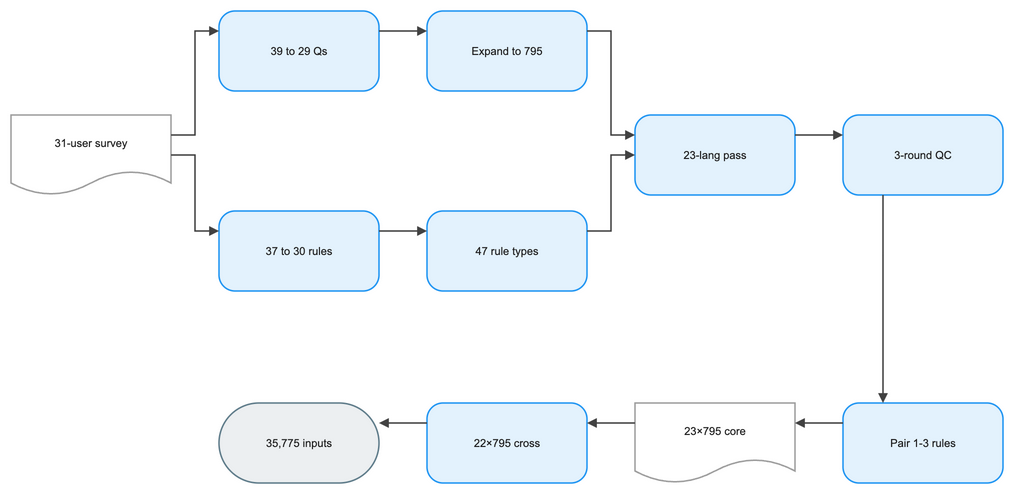

The diagram above was exported from draw.io. Its source (the exported page's mxGraphModel, read from the mxfile embedded in the PNG):
<mxGraphModel dx="1120" dy="720" grid="1" gridSize="8" guides="1" tooltips="1" connect="1" arrows="1" fold="1" page="1" pageScale="1" pageWidth="1072" pageHeight="592" math="1" background="#FFFFFF">
  <root>
    <mxCell id="0" />
    <mxCell id="1" parent="0" />
    <mxCell id="2" value="31-user survey" style="shape=document;boundedLbl=1;html=1;whiteSpace=wrap;fillColor=#FFFFFF;strokeColor=#9E9E9E;strokeWidth=1.5;fontColor=#212121;fontSize=11;fontFamily=Arial, Helvetica, sans-serif;verticalAlign=middle;align=center" vertex="1" parent="1">
      <mxGeometry x="0" y="144" width="160" height="80" as="geometry" />
    </mxCell>
    <mxCell id="3" value="39 to 29 Qs" style="rounded=1;arcSize=20;html=1;whiteSpace=wrap;fillColor=#E3F2FD;strokeColor=#2196F3;strokeWidth=1.5;fontColor=#212121;fontSize=11;fontFamily=Arial, Helvetica, sans-serif;verticalAlign=middle;align=center" vertex="1" parent="1">
      <mxGeometry x="208" y="40" width="160" height="80" as="geometry" />
    </mxCell>
    <mxCell id="4" value="Expand to 795" style="rounded=1;arcSize=20;html=1;whiteSpace=wrap;fillColor=#E3F2FD;strokeColor=#2196F3;strokeWidth=1.5;fontColor=#212121;fontSize=11;fontFamily=Arial, Helvetica, sans-serif;verticalAlign=middle;align=center" vertex="1" parent="1">
      <mxGeometry x="416" y="40" width="160" height="80" as="geometry" />
    </mxCell>
    <mxCell id="5" value="37 to 30 rules" style="rounded=1;arcSize=20;html=1;whiteSpace=wrap;fillColor=#E3F2FD;strokeColor=#2196F3;strokeWidth=1.5;fontColor=#212121;fontSize=11;fontFamily=Arial, Helvetica, sans-serif;verticalAlign=middle;align=center" vertex="1" parent="1">
      <mxGeometry x="208" y="240" width="160" height="80" as="geometry" />
    </mxCell>
    <mxCell id="6" value="47 rule types" style="rounded=1;arcSize=20;html=1;whiteSpace=wrap;fillColor=#E3F2FD;strokeColor=#2196F3;strokeWidth=1.5;fontColor=#212121;fontSize=11;fontFamily=Arial, Helvetica, sans-serif;verticalAlign=middle;align=center" vertex="1" parent="1">
      <mxGeometry x="416" y="240" width="160" height="80" as="geometry" />
    </mxCell>
    <mxCell id="7" value="23-lang pass" style="rounded=1;arcSize=20;html=1;whiteSpace=wrap;fillColor=#E3F2FD;strokeColor=#2196F3;strokeWidth=1.5;fontColor=#212121;fontSize=11;fontFamily=Arial, Helvetica, sans-serif;verticalAlign=middle;align=center" vertex="1" parent="1">
      <mxGeometry x="624" y="144" width="160" height="80" as="geometry" />
    </mxCell>
    <mxCell id="8" value="3-round QC" style="rounded=1;arcSize=20;html=1;whiteSpace=wrap;fillColor=#E3F2FD;strokeColor=#2196F3;strokeWidth=1.5;fontColor=#212121;fontSize=11;fontFamily=Arial, Helvetica, sans-serif;verticalAlign=middle;align=center" vertex="1" parent="1">
      <mxGeometry x="832" y="144" width="160" height="80" as="geometry" />
    </mxCell>
    <mxCell id="9" value="Pair 1-3 rules" style="rounded=1;arcSize=20;html=1;whiteSpace=wrap;fillColor=#E3F2FD;strokeColor=#2196F3;strokeWidth=1.5;fontColor=#212121;fontSize=11;fontFamily=Arial, Helvetica, sans-serif;verticalAlign=middle;align=center" vertex="1" parent="1">
      <mxGeometry x="832" y="432" width="160" height="80" as="geometry" />
    </mxCell>
    <mxCell id="10" value="23×795 core" style="shape=document;boundedLbl=1;html=1;whiteSpace=wrap;fillColor=#FFFFFF;strokeColor=#9E9E9E;strokeWidth=1.5;fontColor=#212121;fontSize=11;fontFamily=Arial, Helvetica, sans-serif;verticalAlign=middle;align=center" vertex="1" parent="1">
      <mxGeometry x="624" y="432" width="160" height="80" as="geometry" />
    </mxCell>
    <mxCell id="11" value="22×795 cross" style="rounded=1;arcSize=20;html=1;whiteSpace=wrap;fillColor=#E3F2FD;strokeColor=#2196F3;strokeWidth=1.5;fontColor=#212121;fontSize=11;fontFamily=Arial, Helvetica, sans-serif;verticalAlign=middle;align=center" vertex="1" parent="1">
      <mxGeometry x="416" y="432" width="160" height="80" as="geometry" />
    </mxCell>
    <mxCell id="12" value="35,775 inputs" style="rounded=1;arcSize=50;html=1;whiteSpace=wrap;fillColor=#ECEFF1;strokeColor=#607D8B;strokeWidth=1.5;fontColor=#212121;fontSize=11;fontFamily=Arial, Helvetica, sans-serif;verticalAlign=middle;align=center" vertex="1" parent="1">
      <mxGeometry x="208" y="432" width="160" height="80" as="geometry" />
    </mxCell>
    <mxCell id="13" value="" style="edgeStyle=orthogonalEdgeStyle;rounded=0;orthogonalLoop=1;jettySize=auto;html=1;strokeColor=#424242;strokeWidth=1.5;endArrow=block;endFill=1;exitX=1;exitY=0.25;exitDx=0;exitDy=0;entryX=0;entryY=0.25;entryDx=0;entryDy=0;jumpStyle=arc;jumpSize=8" edge="1" parent="1" source="2" target="3">
      <mxGeometry relative="1" as="geometry" />
    </mxCell>
    <mxCell id="14" value="" style="edgeStyle=orthogonalEdgeStyle;rounded=0;orthogonalLoop=1;jettySize=auto;html=1;strokeColor=#424242;strokeWidth=1.5;endArrow=block;endFill=1;exitX=1;exitY=0.5;exitDx=0;exitDy=0;entryX=0;entryY=0.25;entryDx=0;entryDy=0;jumpStyle=arc;jumpSize=8" edge="1" parent="1" source="2" target="5">
      <mxGeometry relative="1" as="geometry" />
    </mxCell>
    <mxCell id="15" value="" style="edgeStyle=orthogonalEdgeStyle;rounded=0;orthogonalLoop=1;jettySize=auto;html=1;strokeColor=#424242;strokeWidth=1.5;endArrow=block;endFill=1;exitX=1;exitY=0.25;exitDx=0;exitDy=0;entryX=0;entryY=0.25;entryDx=0;entryDy=0;jumpStyle=arc;jumpSize=8" edge="1" parent="1" source="3" target="4">
      <mxGeometry relative="1" as="geometry" />
    </mxCell>
    <mxCell id="16" value="" style="edgeStyle=orthogonalEdgeStyle;rounded=0;orthogonalLoop=1;jettySize=auto;html=1;strokeColor=#424242;strokeWidth=1.5;endArrow=block;endFill=1;exitX=1;exitY=0.25;exitDx=0;exitDy=0;entryX=0;entryY=0.25;entryDx=0;entryDy=0;jumpStyle=arc;jumpSize=8" edge="1" parent="1" source="5" target="6">
      <mxGeometry relative="1" as="geometry" />
    </mxCell>
    <mxCell id="17" value="" style="edgeStyle=orthogonalEdgeStyle;rounded=0;orthogonalLoop=1;jettySize=auto;html=1;strokeColor=#424242;strokeWidth=1.5;endArrow=block;endFill=1;exitX=1;exitY=0.25;exitDx=0;exitDy=0;entryX=0;entryY=0.25;entryDx=0;entryDy=0;jumpStyle=arc;jumpSize=8" edge="1" parent="1" source="4" target="7">
      <mxGeometry relative="1" as="geometry" />
    </mxCell>
    <mxCell id="18" value="" style="edgeStyle=orthogonalEdgeStyle;rounded=0;orthogonalLoop=1;jettySize=auto;html=1;strokeColor=#424242;strokeWidth=1.5;endArrow=block;endFill=1;exitX=1;exitY=0.25;exitDx=0;exitDy=0;entryX=0;entryY=0.5;entryDx=0;entryDy=0;jumpStyle=arc;jumpSize=8" edge="1" parent="1" source="6" target="7">
      <mxGeometry relative="1" as="geometry" />
    </mxCell>
    <mxCell id="19" value="" style="edgeStyle=orthogonalEdgeStyle;rounded=0;orthogonalLoop=1;jettySize=auto;html=1;strokeColor=#424242;strokeWidth=1.5;endArrow=block;endFill=1;exitX=1;exitY=0.25;exitDx=0;exitDy=0;entryX=0;entryY=0.25;entryDx=0;entryDy=0;jumpStyle=arc;jumpSize=8" edge="1" parent="1" source="7" target="8">
      <mxGeometry relative="1" as="geometry" />
    </mxCell>
    <mxCell id="20" value="" style="edgeStyle=orthogonalEdgeStyle;rounded=0;orthogonalLoop=1;jettySize=auto;html=1;strokeColor=#424242;strokeWidth=1.5;endArrow=block;endFill=1;exitX=0.25;exitY=1;exitDx=0;exitDy=0;entryX=0.25;entryY=0;entryDx=0;entryDy=0;jumpStyle=arc;jumpSize=8" edge="1" parent="1" source="8" target="9">
      <mxGeometry relative="1" as="geometry" />
    </mxCell>
    <mxCell id="21" value="" style="edgeStyle=orthogonalEdgeStyle;rounded=0;orthogonalLoop=1;jettySize=auto;html=1;strokeColor=#424242;strokeWidth=1.5;endArrow=block;endFill=1;exitX=0;exitY=0.25;exitDx=0;exitDy=0;entryX=1;entryY=0.25;entryDx=0;entryDy=0;jumpStyle=arc;jumpSize=8" edge="1" parent="1" source="9" target="10">
      <mxGeometry relative="1" as="geometry" />
    </mxCell>
    <mxCell id="22" value="" style="edgeStyle=orthogonalEdgeStyle;rounded=0;orthogonalLoop=1;jettySize=auto;html=1;strokeColor=#424242;strokeWidth=1.5;endArrow=block;endFill=1;exitX=0;exitY=0.25;exitDx=0;exitDy=0;entryX=1;entryY=0.25;entryDx=0;entryDy=0;jumpStyle=arc;jumpSize=8" edge="1" parent="1" source="10" target="11">
      <mxGeometry relative="1" as="geometry" />
    </mxCell>
    <mxCell id="23" value="" style="edgeStyle=orthogonalEdgeStyle;rounded=0;orthogonalLoop=1;jettySize=auto;html=1;strokeColor=#424242;strokeWidth=1.5;endArrow=block;endFill=1;exitX=0;exitY=0.25;exitDx=0;exitDy=0;entryX=1;entryY=0.25;entryDx=0;entryDy=0;jumpStyle=arc;jumpSize=8" edge="1" parent="1" source="11" target="12">
      <mxGeometry relative="1" as="geometry" />
    </mxCell>
  </root>
</mxGraphModel>